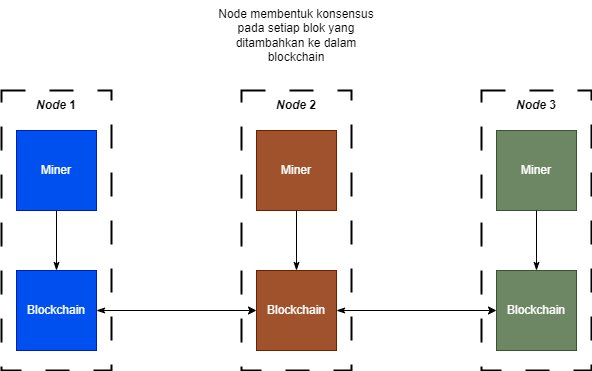

The diagram above was exported from draw.io. Its source (the exported page's mxGraphModel, read from the mxfile embedded in the PNG):
<mxGraphModel dx="880" dy="468" grid="1" gridSize="10" guides="1" tooltips="1" connect="1" arrows="1" fold="1" page="1" pageScale="1" pageWidth="850" pageHeight="1100" math="0" shadow="0">
  <root>
    <mxCell id="0" />
    <mxCell id="1" parent="0" />
    <mxCell id="M--YXM1iXadzGgJe9g5D-4" value="" style="verticalLabelPosition=bottom;verticalAlign=top;html=1;shape=mxgraph.basic.rect;fillColor2=none;strokeWidth=2;size=20;indent=5;dashed=1;dashPattern=12 12;" vertex="1" parent="1">
      <mxGeometry x="535" y="160" width="110" height="280" as="geometry" />
    </mxCell>
    <mxCell id="M--YXM1iXadzGgJe9g5D-3" value="" style="verticalLabelPosition=bottom;verticalAlign=top;html=1;shape=mxgraph.basic.rect;fillColor2=none;strokeWidth=2;size=20;indent=5;dashed=1;dashPattern=12 12;" vertex="1" parent="1">
      <mxGeometry x="295" y="160" width="110" height="280" as="geometry" />
    </mxCell>
    <mxCell id="M--YXM1iXadzGgJe9g5D-2" value="" style="verticalLabelPosition=bottom;verticalAlign=top;html=1;shape=mxgraph.basic.rect;fillColor2=none;strokeWidth=2;size=20;indent=5;dashed=1;dashPattern=12 12;" vertex="1" parent="1">
      <mxGeometry x="55" y="160" width="110" height="280" as="geometry" />
    </mxCell>
    <mxCell id="Ioya54ojA3nY9LeeA7sv-4" value="Miner" style="whiteSpace=wrap;html=1;aspect=fixed;fillColor=#0050ef;fontColor=#ffffff;strokeColor=#001DBC;" parent="1" vertex="1">
      <mxGeometry x="70" y="200" width="80" height="80" as="geometry" />
    </mxCell>
    <mxCell id="Ioya54ojA3nY9LeeA7sv-13" value="Miner" style="whiteSpace=wrap;html=1;aspect=fixed;fillColor=#a0522d;fontColor=#ffffff;strokeColor=#6D1F00;" parent="1" vertex="1">
      <mxGeometry x="310" y="200" width="80" height="80" as="geometry" />
    </mxCell>
    <mxCell id="Ioya54ojA3nY9LeeA7sv-19" value="Miner" style="whiteSpace=wrap;html=1;aspect=fixed;fillColor=#6d8764;fontColor=#ffffff;strokeColor=#3A5431;" parent="1" vertex="1">
      <mxGeometry x="550" y="200" width="80" height="80" as="geometry" />
    </mxCell>
    <mxCell id="Ioya54ojA3nY9LeeA7sv-24" style="edgeStyle=orthogonalEdgeStyle;rounded=0;orthogonalLoop=1;jettySize=auto;html=1;exitX=0.5;exitY=0;exitDx=0;exitDy=0;entryX=0.5;entryY=1;entryDx=0;entryDy=0;endArrow=none;endFill=0;startArrow=classicThin;startFill=1;" parent="1" source="Ioya54ojA3nY9LeeA7sv-20" target="Ioya54ojA3nY9LeeA7sv-4" edge="1">
      <mxGeometry relative="1" as="geometry" />
    </mxCell>
    <mxCell id="Ioya54ojA3nY9LeeA7sv-27" style="edgeStyle=orthogonalEdgeStyle;rounded=0;orthogonalLoop=1;jettySize=auto;html=1;exitX=1;exitY=0.5;exitDx=0;exitDy=0;entryX=0;entryY=0.5;entryDx=0;entryDy=0;endArrow=classic;endFill=1;startArrow=classicThin;startFill=1;" parent="1" source="Ioya54ojA3nY9LeeA7sv-20" target="Ioya54ojA3nY9LeeA7sv-22" edge="1">
      <mxGeometry relative="1" as="geometry" />
    </mxCell>
    <mxCell id="Ioya54ojA3nY9LeeA7sv-20" value="Blockchain" style="whiteSpace=wrap;html=1;aspect=fixed;fillColor=#0050ef;fontColor=#ffffff;strokeColor=#001DBC;" parent="1" vertex="1">
      <mxGeometry x="70" y="340" width="80" height="80" as="geometry" />
    </mxCell>
    <mxCell id="Ioya54ojA3nY9LeeA7sv-26" style="edgeStyle=orthogonalEdgeStyle;rounded=0;orthogonalLoop=1;jettySize=auto;html=1;exitX=0.5;exitY=0;exitDx=0;exitDy=0;entryX=0.5;entryY=1;entryDx=0;entryDy=0;endArrow=none;endFill=0;startArrow=classicThin;startFill=1;" parent="1" source="Ioya54ojA3nY9LeeA7sv-21" target="Ioya54ojA3nY9LeeA7sv-19" edge="1">
      <mxGeometry relative="1" as="geometry" />
    </mxCell>
    <mxCell id="Ioya54ojA3nY9LeeA7sv-21" value="Blockchain" style="whiteSpace=wrap;html=1;aspect=fixed;fillColor=#6d8764;fontColor=#ffffff;strokeColor=#3A5431;" parent="1" vertex="1">
      <mxGeometry x="550" y="340" width="80" height="80" as="geometry" />
    </mxCell>
    <mxCell id="Ioya54ojA3nY9LeeA7sv-25" style="edgeStyle=orthogonalEdgeStyle;rounded=0;orthogonalLoop=1;jettySize=auto;html=1;exitX=0.5;exitY=0;exitDx=0;exitDy=0;entryX=0.5;entryY=1;entryDx=0;entryDy=0;endArrow=none;endFill=0;startArrow=classicThin;startFill=1;" parent="1" source="Ioya54ojA3nY9LeeA7sv-22" target="Ioya54ojA3nY9LeeA7sv-13" edge="1">
      <mxGeometry relative="1" as="geometry" />
    </mxCell>
    <mxCell id="Ioya54ojA3nY9LeeA7sv-28" style="edgeStyle=orthogonalEdgeStyle;rounded=0;orthogonalLoop=1;jettySize=auto;html=1;exitX=1;exitY=0.5;exitDx=0;exitDy=0;entryX=0;entryY=0.5;entryDx=0;entryDy=0;endArrow=classic;endFill=1;startArrow=classicThin;startFill=1;" parent="1" source="Ioya54ojA3nY9LeeA7sv-22" target="Ioya54ojA3nY9LeeA7sv-21" edge="1">
      <mxGeometry relative="1" as="geometry" />
    </mxCell>
    <mxCell id="Ioya54ojA3nY9LeeA7sv-22" value="Blockchain" style="whiteSpace=wrap;html=1;aspect=fixed;fillColor=#a0522d;fontColor=#ffffff;strokeColor=#6D1F00;" parent="1" vertex="1">
      <mxGeometry x="310" y="340" width="80" height="80" as="geometry" />
    </mxCell>
    <mxCell id="Pm1-wDpIsdC-vj3NUvQL-1" value="Node membentuk konsensus pada setiap blok yang ditambahkan ke dalam blockchain" style="text;html=1;strokeColor=none;fillColor=none;align=center;verticalAlign=middle;whiteSpace=wrap;rounded=0;" parent="1" vertex="1">
      <mxGeometry x="265" y="70" width="170" height="70" as="geometry" />
    </mxCell>
    <mxCell id="M--YXM1iXadzGgJe9g5D-5" value="&lt;b&gt;&lt;i&gt;Node &lt;/i&gt;1&lt;/b&gt;" style="text;html=1;strokeColor=none;fillColor=none;align=center;verticalAlign=middle;whiteSpace=wrap;rounded=0;" vertex="1" parent="1">
      <mxGeometry x="80" y="160" width="60" height="30" as="geometry" />
    </mxCell>
    <mxCell id="M--YXM1iXadzGgJe9g5D-6" value="&lt;b&gt;&lt;i&gt;Node &lt;/i&gt;2&lt;/b&gt;" style="text;html=1;strokeColor=none;fillColor=none;align=center;verticalAlign=middle;whiteSpace=wrap;rounded=0;" vertex="1" parent="1">
      <mxGeometry x="320" y="160" width="60" height="30" as="geometry" />
    </mxCell>
    <mxCell id="M--YXM1iXadzGgJe9g5D-7" value="&lt;b&gt;&lt;i&gt;Node &lt;/i&gt;3&lt;/b&gt;" style="text;html=1;strokeColor=none;fillColor=none;align=center;verticalAlign=middle;whiteSpace=wrap;rounded=0;" vertex="1" parent="1">
      <mxGeometry x="560" y="160" width="60" height="30" as="geometry" />
    </mxCell>
  </root>
</mxGraphModel>